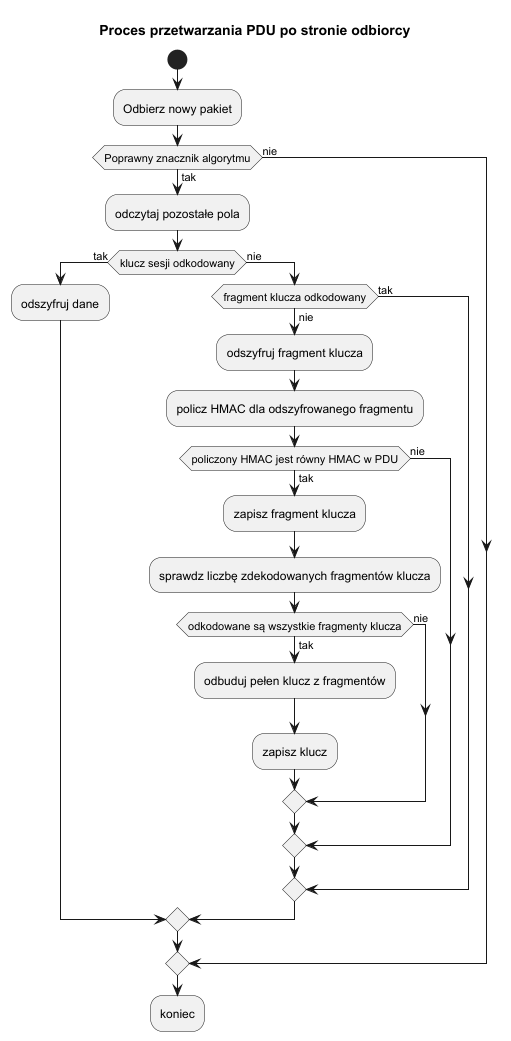

The diagram above was rendered by PlantUML. Its source (embedded in the PNG):
@startuml
title Proces przetwarzania PDU po stronie odbiorcy
start
:Odbierz nowy pakiet;
if (Poprawny znacznik algorytmu) then (tak)
    :odczytaj pozostałe pola;
    if (klucz sesji odkodowany) then (tak)
        :odszyfruj dane;
    else (nie)
        if (fragment klucza odkodowany) then (tak)
        else (nie)
            :odszyfruj fragment klucza;
            :policz HMAC dla odszyfrowanego fragmentu;
            if (policzony HMAC jest równy HMAC w PDU) then (tak)
                :zapisz fragment klucza;
                :sprawdz liczbę zdekodowanych fragmentów klucza;
                if (odkodowane są wszystkie fragmenty klucza) then (tak)
                    :odbuduj pełen klucz z fragmentów;
                    :zapisz klucz;
                else (nie)
                endif
            else (nie)
            endif
        endif
    endif
else (nie)
endif

:koniec;

@enduml